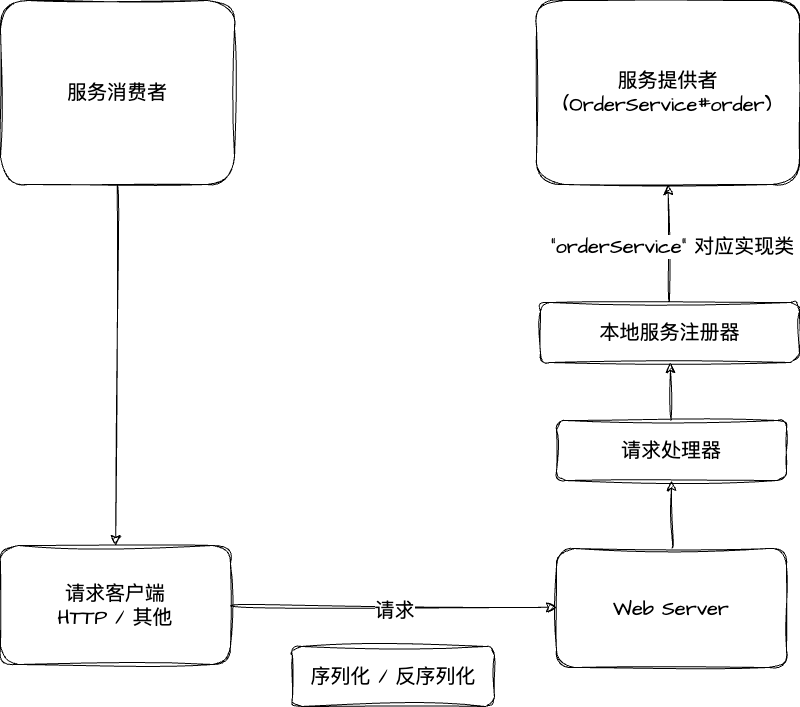

The diagram above was exported from draw.io. Its source (the exported page's mxGraphModel, read from the mxfile embedded in the PNG):
<mxGraphModel dx="1246" dy="1305" grid="0" gridSize="10" guides="1" tooltips="1" connect="1" arrows="1" fold="1" page="0" pageScale="1" pageWidth="827" pageHeight="1169" math="0" shadow="0">
  <root>
    <mxCell id="0" />
    <mxCell id="1" parent="0" />
    <mxCell id="dXOG4ScMqVK1quzqihRZ-2" value="" style="edgeStyle=none;curved=1;rounded=0;sketch=1;hachureGap=4;jiggle=2;curveFitting=1;orthogonalLoop=1;jettySize=auto;html=1;fontFamily=Architects Daughter;fontSource=https%3A%2F%2Ffonts.googleapis.com%2Fcss%3Ffamily%3DArchitects%2BDaughter;fontSize=16;startSize=8;endSize=8;" edge="1" parent="1" source="-yXkL9nAekPLPzG4D03K-1" target="dXOG4ScMqVK1quzqihRZ-1">
      <mxGeometry relative="1" as="geometry" />
    </mxCell>
    <mxCell id="-yXkL9nAekPLPzG4D03K-1" value="服务消费者" style="rounded=1;whiteSpace=wrap;html=1;sketch=1;hachureGap=4;jiggle=2;curveFitting=1;fontFamily=Architects Daughter;fontSource=https%3A%2F%2Ffonts.googleapis.com%2Fcss%3Ffamily%3DArchitects%2BDaughter;fontSize=20;" vertex="1" parent="1">
      <mxGeometry x="-207" y="-60" width="234" height="184" as="geometry" />
    </mxCell>
    <mxCell id="-yXkL9nAekPLPzG4D03K-2" value="服务提供者&lt;br&gt;(OrderService#order)" style="rounded=1;whiteSpace=wrap;html=1;sketch=1;hachureGap=4;jiggle=2;curveFitting=1;fontFamily=Architects Daughter;fontSource=https%3A%2F%2Ffonts.googleapis.com%2Fcss%3Ffamily%3DArchitects%2BDaughter;fontSize=20;" vertex="1" parent="1">
      <mxGeometry x="329" y="-60" width="263" height="184" as="geometry" />
    </mxCell>
    <mxCell id="dXOG4ScMqVK1quzqihRZ-4" value="" style="edgeStyle=none;curved=1;rounded=0;sketch=1;hachureGap=4;jiggle=2;curveFitting=1;orthogonalLoop=1;jettySize=auto;html=1;fontFamily=Architects Daughter;fontSource=https%3A%2F%2Ffonts.googleapis.com%2Fcss%3Ffamily%3DArchitects%2BDaughter;fontSize=16;startSize=8;endSize=8;" edge="1" parent="1" source="dXOG4ScMqVK1quzqihRZ-1" target="dXOG4ScMqVK1quzqihRZ-3">
      <mxGeometry relative="1" as="geometry" />
    </mxCell>
    <mxCell id="dXOG4ScMqVK1quzqihRZ-6" value="请求" style="edgeLabel;html=1;align=center;verticalAlign=middle;resizable=0;points=[];fontSize=20;fontFamily=Architects Daughter;" vertex="1" connectable="0" parent="dXOG4ScMqVK1quzqihRZ-4">
      <mxGeometry x="0.0039" y="-2" relative="1" as="geometry">
        <mxPoint y="1" as="offset" />
      </mxGeometry>
    </mxCell>
    <mxCell id="dXOG4ScMqVK1quzqihRZ-1" value="请求客户端&lt;br&gt;HTTP / 其他" style="rounded=1;whiteSpace=wrap;html=1;sketch=1;hachureGap=4;jiggle=2;curveFitting=1;fontFamily=Architects Daughter;fontSource=https%3A%2F%2Ffonts.googleapis.com%2Fcss%3Ffamily%3DArchitects%2BDaughter;fontSize=20;" vertex="1" parent="1">
      <mxGeometry x="-207" y="485" width="230" height="119" as="geometry" />
    </mxCell>
    <mxCell id="dXOG4ScMqVK1quzqihRZ-8" value="" style="edgeStyle=none;curved=1;rounded=0;sketch=1;hachureGap=4;jiggle=2;curveFitting=1;orthogonalLoop=1;jettySize=auto;html=1;fontFamily=Architects Daughter;fontSource=https%3A%2F%2Ffonts.googleapis.com%2Fcss%3Ffamily%3DArchitects%2BDaughter;fontSize=16;startSize=8;endSize=8;" edge="1" parent="1" source="dXOG4ScMqVK1quzqihRZ-3" target="dXOG4ScMqVK1quzqihRZ-7">
      <mxGeometry relative="1" as="geometry" />
    </mxCell>
    <mxCell id="dXOG4ScMqVK1quzqihRZ-3" value="Web Server" style="rounded=1;whiteSpace=wrap;html=1;sketch=1;hachureGap=4;jiggle=2;curveFitting=1;fontFamily=Architects Daughter;fontSource=https%3A%2F%2Ffonts.googleapis.com%2Fcss%3Ffamily%3DArchitects%2BDaughter;fontSize=20;" vertex="1" parent="1">
      <mxGeometry x="349" y="488" width="230" height="119" as="geometry" />
    </mxCell>
    <mxCell id="dXOG4ScMqVK1quzqihRZ-10" value="" style="edgeStyle=none;curved=1;rounded=0;sketch=1;hachureGap=4;jiggle=2;curveFitting=1;orthogonalLoop=1;jettySize=auto;html=1;fontFamily=Architects Daughter;fontSource=https%3A%2F%2Ffonts.googleapis.com%2Fcss%3Ffamily%3DArchitects%2BDaughter;fontSize=16;startSize=8;endSize=8;" edge="1" parent="1" source="dXOG4ScMqVK1quzqihRZ-7" target="dXOG4ScMqVK1quzqihRZ-9">
      <mxGeometry relative="1" as="geometry" />
    </mxCell>
    <mxCell id="dXOG4ScMqVK1quzqihRZ-7" value="请求处理器" style="whiteSpace=wrap;html=1;fontSize=20;fontFamily=Architects Daughter;rounded=1;sketch=1;hachureGap=4;jiggle=2;curveFitting=1;fontSource=https%3A%2F%2Ffonts.googleapis.com%2Fcss%3Ffamily%3DArchitects%2BDaughter;" vertex="1" parent="1">
      <mxGeometry x="349" y="360" width="230" height="60" as="geometry" />
    </mxCell>
    <mxCell id="dXOG4ScMqVK1quzqihRZ-11" style="edgeStyle=none;curved=1;rounded=0;sketch=1;hachureGap=4;jiggle=2;curveFitting=1;orthogonalLoop=1;jettySize=auto;html=1;entryX=0.5;entryY=1;entryDx=0;entryDy=0;fontFamily=Architects Daughter;fontSource=https%3A%2F%2Ffonts.googleapis.com%2Fcss%3Ffamily%3DArchitects%2BDaughter;fontSize=16;startSize=8;endSize=8;" edge="1" parent="1" source="dXOG4ScMqVK1quzqihRZ-9" target="-yXkL9nAekPLPzG4D03K-2">
      <mxGeometry relative="1" as="geometry" />
    </mxCell>
    <mxCell id="dXOG4ScMqVK1quzqihRZ-12" value="&quot;orderService&quot; 对应实现类" style="edgeLabel;html=1;align=center;verticalAlign=middle;resizable=0;points=[];fontSize=20;fontFamily=Architects Daughter;" vertex="1" connectable="0" parent="dXOG4ScMqVK1quzqihRZ-11">
      <mxGeometry x="-0.0515" y="-3" relative="1" as="geometry">
        <mxPoint as="offset" />
      </mxGeometry>
    </mxCell>
    <mxCell id="dXOG4ScMqVK1quzqihRZ-9" value="本地服务注册器" style="whiteSpace=wrap;html=1;fontSize=20;fontFamily=Architects Daughter;rounded=1;sketch=1;hachureGap=4;jiggle=2;curveFitting=1;fontSource=https%3A%2F%2Ffonts.googleapis.com%2Fcss%3Ffamily%3DArchitects%2BDaughter;" vertex="1" parent="1">
      <mxGeometry x="333" y="242" width="259" height="60" as="geometry" />
    </mxCell>
    <mxCell id="dXOG4ScMqVK1quzqihRZ-13" value="序列化 / 反序列化" style="rounded=1;whiteSpace=wrap;html=1;sketch=1;hachureGap=4;jiggle=2;curveFitting=1;fontFamily=Architects Daughter;fontSource=https%3A%2F%2Ffonts.googleapis.com%2Fcss%3Ffamily%3DArchitects%2BDaughter;fontSize=20;" vertex="1" parent="1">
      <mxGeometry x="85" y="586" width="202" height="60" as="geometry" />
    </mxCell>
  </root>
</mxGraphModel>